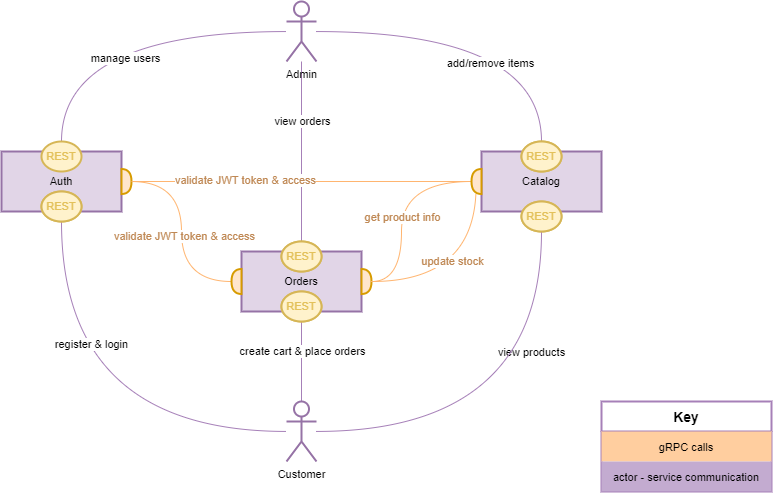

The diagram above was exported from draw.io. Its source (the exported page's mxGraphModel, read from the mxfile embedded in the PNG):
<mxGraphModel dx="1178" dy="649" grid="1" gridSize="10" guides="1" tooltips="1" connect="1" arrows="1" fold="1" page="1" pageScale="1" pageWidth="1169" pageHeight="827" math="0" shadow="0">
  <root>
    <mxCell id="0" />
    <mxCell id="1" parent="0" />
    <mxCell id="-LSkTfaVhBAJyaPzJImd-11" style="edgeStyle=orthogonalEdgeStyle;shape=connector;curved=1;rounded=0;orthogonalLoop=1;jettySize=auto;html=1;entryX=0.5;entryY=1;entryDx=0;entryDy=0;labelBackgroundColor=default;fontFamily=Helvetica;fontSize=11;fontColor=default;endArrow=none;endFill=0;strokeColor=#A680B8;strokeWidth=1;" parent="1" source="-LSkTfaVhBAJyaPzJImd-1" target="-LSkTfaVhBAJyaPzJImd-7" edge="1">
      <mxGeometry relative="1" as="geometry" />
    </mxCell>
    <mxCell id="-LSkTfaVhBAJyaPzJImd-12" value="register &amp;amp; login" style="edgeLabel;html=1;align=center;verticalAlign=middle;resizable=0;points=[];fontSize=11;fontFamily=Helvetica;fontColor=default;" parent="-LSkTfaVhBAJyaPzJImd-11" connectable="0" vertex="1">
      <mxGeometry x="0.4363" y="-29" relative="1" as="geometry">
        <mxPoint as="offset" />
      </mxGeometry>
    </mxCell>
    <mxCell id="-LSkTfaVhBAJyaPzJImd-13" style="edgeStyle=orthogonalEdgeStyle;shape=connector;curved=1;rounded=0;orthogonalLoop=1;jettySize=auto;html=1;entryX=0.5;entryY=1;entryDx=0;entryDy=0;labelBackgroundColor=default;fontFamily=Helvetica;fontSize=11;fontColor=default;endArrow=none;endFill=0;strokeColor=#A680B8;strokeWidth=1;" parent="1" source="-LSkTfaVhBAJyaPzJImd-1" target="-LSkTfaVhBAJyaPzJImd-4" edge="1">
      <mxGeometry relative="1" as="geometry" />
    </mxCell>
    <mxCell id="-LSkTfaVhBAJyaPzJImd-14" value="create cart &amp;amp; place orders" style="edgeLabel;html=1;align=center;verticalAlign=middle;resizable=0;points=[];fontSize=11;fontFamily=Helvetica;fontColor=default;" parent="-LSkTfaVhBAJyaPzJImd-13" connectable="0" vertex="1">
      <mxGeometry x="0.2978" y="-5" relative="1" as="geometry">
        <mxPoint x="-5" y="8" as="offset" />
      </mxGeometry>
    </mxCell>
    <mxCell id="-LSkTfaVhBAJyaPzJImd-15" style="edgeStyle=orthogonalEdgeStyle;shape=connector;curved=1;rounded=0;orthogonalLoop=1;jettySize=auto;html=1;entryX=0.565;entryY=0.983;entryDx=0;entryDy=0;entryPerimeter=0;labelBackgroundColor=default;fontFamily=Helvetica;fontSize=11;fontColor=default;endArrow=none;endFill=0;strokeColor=#A680B8;strokeWidth=1;startArrow=none;" parent="1" source="mufx_fzZSksjVCW-xzOw-3" target="-LSkTfaVhBAJyaPzJImd-5" edge="1">
      <mxGeometry relative="1" as="geometry" />
    </mxCell>
    <mxCell id="-LSkTfaVhBAJyaPzJImd-16" value="view products" style="edgeLabel;html=1;align=center;verticalAlign=middle;resizable=0;points=[];fontSize=11;fontFamily=Helvetica;fontColor=default;labelBackgroundColor=default;" parent="-LSkTfaVhBAJyaPzJImd-15" connectable="0" vertex="1">
      <mxGeometry x="0.3274" y="47" relative="1" as="geometry">
        <mxPoint x="-65" y="160" as="offset" />
      </mxGeometry>
    </mxCell>
    <mxCell id="-LSkTfaVhBAJyaPzJImd-1" value="Customer" style="shape=umlActor;verticalLabelPosition=bottom;verticalAlign=top;html=1;outlineConnect=0;rounded=0;shadow=0;glass=0;sketch=0;fontFamily=Helvetica;fontSize=11;strokeColor=#9673a6;strokeWidth=2;fillColor=none;" parent="1" vertex="1">
      <mxGeometry x="545" y="580" width="30" height="60" as="geometry" />
    </mxCell>
    <mxCell id="-LSkTfaVhBAJyaPzJImd-9" style="edgeStyle=orthogonalEdgeStyle;shape=connector;rounded=0;orthogonalLoop=1;jettySize=auto;html=1;entryX=0.5;entryY=0;entryDx=0;entryDy=0;labelBackgroundColor=default;fontFamily=Helvetica;fontSize=11;fontColor=default;endArrow=none;endFill=0;strokeColor=#A680B8;strokeWidth=1;curved=1;" parent="1" source="-LSkTfaVhBAJyaPzJImd-2" target="-LSkTfaVhBAJyaPzJImd-8" edge="1">
      <mxGeometry relative="1" as="geometry" />
    </mxCell>
    <mxCell id="-LSkTfaVhBAJyaPzJImd-10" value="manage users" style="edgeLabel;html=1;align=center;verticalAlign=middle;resizable=0;points=[];fontSize=11;fontFamily=Helvetica;fontColor=default;" parent="-LSkTfaVhBAJyaPzJImd-9" connectable="0" vertex="1">
      <mxGeometry x="-0.0364" y="26" relative="1" as="geometry">
        <mxPoint as="offset" />
      </mxGeometry>
    </mxCell>
    <mxCell id="mufx_fzZSksjVCW-xzOw-8" style="edgeStyle=orthogonalEdgeStyle;shape=connector;curved=1;rounded=0;orthogonalLoop=1;jettySize=auto;html=1;entryX=0.5;entryY=0;entryDx=0;entryDy=0;labelBackgroundColor=default;fontFamily=Helvetica;fontSize=11;fontColor=default;endArrow=none;endFill=0;strokeColor=#A680B8;strokeWidth=1;" parent="1" source="-LSkTfaVhBAJyaPzJImd-2" target="mufx_fzZSksjVCW-xzOw-4" edge="1">
      <mxGeometry relative="1" as="geometry" />
    </mxCell>
    <mxCell id="mufx_fzZSksjVCW-xzOw-9" value="add/remove items" style="edgeLabel;html=1;align=center;verticalAlign=middle;resizable=0;points=[];fontSize=11;fontFamily=Helvetica;fontColor=default;" parent="mufx_fzZSksjVCW-xzOw-8" connectable="0" vertex="1">
      <mxGeometry x="0.0304" y="-31" relative="1" as="geometry">
        <mxPoint as="offset" />
      </mxGeometry>
    </mxCell>
    <mxCell id="mufx_fzZSksjVCW-xzOw-10" style="edgeStyle=orthogonalEdgeStyle;shape=connector;curved=1;rounded=0;orthogonalLoop=1;jettySize=auto;html=1;entryX=0.5;entryY=0;entryDx=0;entryDy=0;labelBackgroundColor=default;fontFamily=Helvetica;fontSize=11;fontColor=default;endArrow=none;endFill=0;strokeColor=#A680B8;strokeWidth=1;" parent="1" source="-LSkTfaVhBAJyaPzJImd-2" target="mufx_fzZSksjVCW-xzOw-1" edge="1">
      <mxGeometry relative="1" as="geometry" />
    </mxCell>
    <mxCell id="mufx_fzZSksjVCW-xzOw-11" value="view orders" style="edgeLabel;html=1;align=center;verticalAlign=middle;resizable=0;points=[];fontSize=11;fontFamily=Helvetica;fontColor=default;" parent="mufx_fzZSksjVCW-xzOw-10" connectable="0" vertex="1">
      <mxGeometry x="0.1511" y="1" relative="1" as="geometry">
        <mxPoint x="-1" y="-44" as="offset" />
      </mxGeometry>
    </mxCell>
    <mxCell id="-LSkTfaVhBAJyaPzJImd-2" value="Admin" style="shape=umlActor;verticalLabelPosition=bottom;verticalAlign=top;html=1;outlineConnect=0;rounded=0;shadow=0;glass=0;sketch=0;fontFamily=Helvetica;fontSize=11;strokeColor=#9673a6;strokeWidth=2;fillColor=none;" parent="1" vertex="1">
      <mxGeometry x="545" y="180" width="30" height="60" as="geometry" />
    </mxCell>
    <mxCell id="-LSkTfaVhBAJyaPzJImd-3" value="Auth" style="rounded=0;whiteSpace=wrap;html=1;shadow=0;glass=0;sketch=0;fontFamily=Helvetica;fontSize=11;strokeColor=#9673a6;strokeWidth=2;fillColor=#e1d5e7;" parent="1" vertex="1">
      <mxGeometry x="260" y="330" width="120" height="60" as="geometry" />
    </mxCell>
    <mxCell id="-LSkTfaVhBAJyaPzJImd-4" value="Orders" style="rounded=0;whiteSpace=wrap;html=1;shadow=0;glass=0;sketch=0;fontFamily=Helvetica;fontSize=11;strokeColor=#9673a6;strokeWidth=2;fillColor=#e1d5e7;" parent="1" vertex="1">
      <mxGeometry x="500" y="430" width="120" height="60" as="geometry" />
    </mxCell>
    <mxCell id="-LSkTfaVhBAJyaPzJImd-5" value="Catalog" style="rounded=0;whiteSpace=wrap;html=1;shadow=0;glass=0;sketch=0;fontFamily=Helvetica;fontSize=11;strokeColor=#9673a6;strokeWidth=2;fillColor=#e1d5e7;" parent="1" vertex="1">
      <mxGeometry x="740" y="330" width="120" height="60" as="geometry" />
    </mxCell>
    <mxCell id="-LSkTfaVhBAJyaPzJImd-7" value="REST" style="ellipse;whiteSpace=wrap;html=1;rounded=0;shadow=0;glass=0;sketch=0;fontFamily=Helvetica;fontSize=11;strokeColor=#d6b656;strokeWidth=2;fillColor=#fff2cc;" parent="1" vertex="1">
      <mxGeometry x="300" y="370" width="40" height="30" as="geometry" />
    </mxCell>
    <mxCell id="-LSkTfaVhBAJyaPzJImd-8" value="REST" style="ellipse;whiteSpace=wrap;html=1;rounded=0;shadow=0;glass=0;sketch=0;fontFamily=Helvetica;fontSize=11;strokeColor=#d6b656;strokeWidth=2;fillColor=#fff2cc;fontColor=#E3C15B;" parent="1" vertex="1">
      <mxGeometry x="300" y="320" width="40" height="30" as="geometry" />
    </mxCell>
    <mxCell id="mufx_fzZSksjVCW-xzOw-1" value="REST" style="ellipse;whiteSpace=wrap;html=1;rounded=0;shadow=0;glass=0;sketch=0;fontFamily=Helvetica;fontSize=11;strokeColor=#d6b656;strokeWidth=2;fillColor=#fff2cc;" parent="1" vertex="1">
      <mxGeometry x="540" y="420" width="40" height="30" as="geometry" />
    </mxCell>
    <mxCell id="mufx_fzZSksjVCW-xzOw-2" value="REST" style="ellipse;whiteSpace=wrap;html=1;rounded=0;shadow=0;glass=0;sketch=0;fontFamily=Helvetica;fontSize=11;strokeColor=#d6b656;strokeWidth=2;fillColor=#fff2cc;" parent="1" vertex="1">
      <mxGeometry x="540" y="470" width="40" height="30" as="geometry" />
    </mxCell>
    <mxCell id="mufx_fzZSksjVCW-xzOw-4" value="REST" style="ellipse;whiteSpace=wrap;html=1;rounded=0;shadow=0;glass=0;sketch=0;fontFamily=Helvetica;fontSize=11;strokeColor=#d6b656;strokeWidth=2;fillColor=#fff2cc;" parent="1" vertex="1">
      <mxGeometry x="780" y="320" width="40" height="30" as="geometry" />
    </mxCell>
    <mxCell id="mufx_fzZSksjVCW-xzOw-3" value="REST" style="ellipse;whiteSpace=wrap;html=1;rounded=0;shadow=0;glass=0;sketch=0;fontFamily=Helvetica;fontSize=11;strokeColor=#d6b656;strokeWidth=2;fillColor=#fff2cc;" parent="1" vertex="1">
      <mxGeometry x="780" y="380" width="40" height="30" as="geometry" />
    </mxCell>
    <mxCell id="mufx_fzZSksjVCW-xzOw-6" value="" style="edgeStyle=orthogonalEdgeStyle;shape=connector;curved=1;rounded=0;orthogonalLoop=1;jettySize=auto;html=1;labelBackgroundColor=default;fontFamily=Helvetica;fontSize=11;fontColor=default;endArrow=none;endFill=0;strokeColor=#A680B8;strokeWidth=1;" parent="1" source="-LSkTfaVhBAJyaPzJImd-1" target="mufx_fzZSksjVCW-xzOw-3" edge="1">
      <mxGeometry relative="1" as="geometry">
        <mxPoint x="575" y="610" as="sourcePoint" />
        <mxPoint x="807.8" y="388.98" as="targetPoint" />
      </mxGeometry>
    </mxCell>
    <mxCell id="mufx_fzZSksjVCW-xzOw-17" style="edgeStyle=orthogonalEdgeStyle;shape=connector;curved=1;rounded=0;orthogonalLoop=1;jettySize=auto;html=1;entryX=1;entryY=0.5;entryDx=0;entryDy=0;entryPerimeter=0;labelBackgroundColor=default;fontFamily=Helvetica;fontSize=11;fontColor=default;endArrow=none;endFill=0;strokeColor=#FFB570;strokeWidth=1;" parent="1" source="mufx_fzZSksjVCW-xzOw-12" target="mufx_fzZSksjVCW-xzOw-15" edge="1">
      <mxGeometry relative="1" as="geometry" />
    </mxCell>
    <mxCell id="mufx_fzZSksjVCW-xzOw-18" value="validate JWT token &amp;amp; access" style="edgeLabel;html=1;align=center;verticalAlign=middle;resizable=0;points=[];fontSize=11;fontFamily=Helvetica;fontColor=#BF8854;" parent="mufx_fzZSksjVCW-xzOw-17" connectable="0" vertex="1">
      <mxGeometry x="0.1474" y="2" relative="1" as="geometry">
        <mxPoint y="-11" as="offset" />
      </mxGeometry>
    </mxCell>
    <mxCell id="mufx_fzZSksjVCW-xzOw-12" value="" style="shape=or;whiteSpace=wrap;html=1;rounded=0;shadow=0;glass=0;sketch=0;fontFamily=Helvetica;fontSize=11;strokeColor=#d79b00;strokeWidth=2;fillColor=#ffe6cc;" parent="1" vertex="1">
      <mxGeometry x="380" y="347.5" width="10" height="25" as="geometry" />
    </mxCell>
    <mxCell id="obGbYbliyhOPUf4phR-E-1" style="edgeStyle=orthogonalEdgeStyle;shape=connector;curved=1;rounded=0;orthogonalLoop=1;jettySize=auto;html=1;entryX=1;entryY=0.5;entryDx=0;entryDy=0;entryPerimeter=0;labelBackgroundColor=default;fontFamily=Helvetica;fontSize=11;fontColor=default;endArrow=none;endFill=0;strokeColor=#FFB570;strokeWidth=1;" parent="1" source="mufx_fzZSksjVCW-xzOw-14" target="mufx_fzZSksjVCW-xzOw-16" edge="1">
      <mxGeometry relative="1" as="geometry">
        <Array as="points">
          <mxPoint x="660" y="460" />
          <mxPoint x="660" y="360" />
        </Array>
      </mxGeometry>
    </mxCell>
    <mxCell id="Kha3gK75HWAlchWLDilG-1" value="get product info" style="edgeLabel;html=1;align=center;verticalAlign=middle;resizable=0;points=[];fontSize=11;fontFamily=Helvetica;fontColor=#BF8854;" parent="obGbYbliyhOPUf4phR-E-1" connectable="0" vertex="1">
      <mxGeometry x="-0.206" y="2" relative="1" as="geometry">
        <mxPoint x="2" y="-16" as="offset" />
      </mxGeometry>
    </mxCell>
    <mxCell id="mufx_fzZSksjVCW-xzOw-14" value="" style="shape=or;whiteSpace=wrap;html=1;rounded=0;shadow=0;glass=0;sketch=0;fontFamily=Helvetica;fontSize=11;strokeColor=#d79b00;strokeWidth=2;fillColor=#ffe6cc;" parent="1" vertex="1">
      <mxGeometry x="620" y="447.5" width="10" height="25" as="geometry" />
    </mxCell>
    <mxCell id="mufx_fzZSksjVCW-xzOw-15" value="" style="shape=or;whiteSpace=wrap;html=1;rounded=0;shadow=0;glass=0;sketch=0;fontFamily=Helvetica;fontSize=11;strokeColor=#d79b00;strokeWidth=2;fillColor=#ffe6cc;rotation=-180;" parent="1" vertex="1">
      <mxGeometry x="490" y="447.5" width="10" height="25" as="geometry" />
    </mxCell>
    <mxCell id="Kha3gK75HWAlchWLDilG-2" value="update stock" style="edgeStyle=orthogonalEdgeStyle;shape=connector;curved=1;rounded=0;orthogonalLoop=1;jettySize=auto;html=1;entryX=1;entryY=0.5;entryDx=0;entryDy=0;entryPerimeter=0;labelBackgroundColor=default;fontFamily=Helvetica;fontSize=11;fontColor=#BF8854;endArrow=none;endFill=0;strokeColor=#FFB570;strokeWidth=1;" parent="1" source="mufx_fzZSksjVCW-xzOw-16" target="mufx_fzZSksjVCW-xzOw-14" edge="1">
      <mxGeometry x="0.1472" y="-20" relative="1" as="geometry">
        <Array as="points">
          <mxPoint x="730" y="460" />
        </Array>
        <mxPoint as="offset" />
      </mxGeometry>
    </mxCell>
    <mxCell id="Kha3gK75HWAlchWLDilG-3" style="edgeStyle=orthogonalEdgeStyle;shape=connector;curved=1;rounded=0;orthogonalLoop=1;jettySize=auto;html=1;entryX=1;entryY=0.5;entryDx=0;entryDy=0;entryPerimeter=0;labelBackgroundColor=default;fontFamily=Helvetica;fontSize=11;fontColor=default;endArrow=none;endFill=0;strokeColor=#FFB570;strokeWidth=1;" parent="1" source="mufx_fzZSksjVCW-xzOw-16" target="mufx_fzZSksjVCW-xzOw-12" edge="1">
      <mxGeometry relative="1" as="geometry" />
    </mxCell>
    <mxCell id="Kha3gK75HWAlchWLDilG-4" value="validate JWT token &amp;amp; access" style="edgeLabel;html=1;align=center;verticalAlign=middle;resizable=0;points=[];fontSize=11;fontFamily=Helvetica;fontColor=#BF8854;" parent="Kha3gK75HWAlchWLDilG-3" connectable="0" vertex="1">
      <mxGeometry x="0.3329" y="-2" relative="1" as="geometry">
        <mxPoint as="offset" />
      </mxGeometry>
    </mxCell>
    <mxCell id="mufx_fzZSksjVCW-xzOw-16" value="" style="shape=or;whiteSpace=wrap;html=1;rounded=0;shadow=0;glass=0;sketch=0;fontFamily=Helvetica;fontSize=11;strokeColor=#d79b00;strokeWidth=2;fillColor=#ffe6cc;rotation=-180;" parent="1" vertex="1">
      <mxGeometry x="730" y="347.5" width="10" height="25" as="geometry" />
    </mxCell>
    <mxCell id="tARrtWSzo4-TZ-8kEeDk-1" value="Key" style="swimlane;fontStyle=1;childLayout=stackLayout;horizontal=1;startSize=30;horizontalStack=0;resizeParent=1;resizeParentMax=0;resizeLast=0;collapsible=1;marginBottom=0;rounded=0;shadow=0;glass=0;sketch=0;fontFamily=Helvetica;fontSize=14;fontColor=default;strokeColor=#A680B8;strokeWidth=2;fillColor=none;align=center;" parent="1" vertex="1">
      <mxGeometry x="860" y="580" width="170" height="90" as="geometry" />
    </mxCell>
    <mxCell id="tARrtWSzo4-TZ-8kEeDk-2" value="gRPC calls" style="text;strokeColor=none;fillColor=#FFCE9F;align=center;verticalAlign=middle;spacingLeft=4;spacingRight=4;overflow=hidden;points=[[0,0.5],[1,0.5]];portConstraint=eastwest;rotatable=0;rounded=0;shadow=0;glass=0;sketch=0;fontFamily=Helvetica;fontSize=11;fontColor=default;" parent="tARrtWSzo4-TZ-8kEeDk-1" vertex="1">
      <mxGeometry y="30" width="170" height="30" as="geometry" />
    </mxCell>
    <mxCell id="tARrtWSzo4-TZ-8kEeDk-3" value="actor - service communication" style="text;strokeColor=none;fillColor=#C3ABD0;align=center;verticalAlign=middle;spacingLeft=4;spacingRight=4;overflow=hidden;points=[[0,0.5],[1,0.5]];portConstraint=eastwest;rotatable=0;rounded=0;shadow=0;glass=0;sketch=0;fontFamily=Helvetica;fontSize=11;fontColor=default;" parent="tARrtWSzo4-TZ-8kEeDk-1" vertex="1">
      <mxGeometry y="60" width="170" height="30" as="geometry" />
    </mxCell>
    <mxCell id="tARrtWSzo4-TZ-8kEeDk-5" value="REST" style="ellipse;whiteSpace=wrap;html=1;rounded=0;shadow=0;glass=0;sketch=0;fontFamily=Helvetica;fontSize=11;strokeColor=#d6b656;strokeWidth=2;fillColor=#fff2cc;fontColor=#E3C15B;" parent="1" vertex="1">
      <mxGeometry x="780" y="380" width="40" height="30" as="geometry" />
    </mxCell>
    <mxCell id="tARrtWSzo4-TZ-8kEeDk-6" value="REST" style="ellipse;whiteSpace=wrap;html=1;rounded=0;shadow=0;glass=0;sketch=0;fontFamily=Helvetica;fontSize=11;strokeColor=#d6b656;strokeWidth=2;fillColor=#fff2cc;fontColor=#E3C15B;" parent="1" vertex="1">
      <mxGeometry x="780" y="320" width="40" height="30" as="geometry" />
    </mxCell>
    <mxCell id="tARrtWSzo4-TZ-8kEeDk-7" value="REST" style="ellipse;whiteSpace=wrap;html=1;rounded=0;shadow=0;glass=0;sketch=0;fontFamily=Helvetica;fontSize=11;strokeColor=#d6b656;strokeWidth=2;fillColor=#fff2cc;fontColor=#E3C15B;" parent="1" vertex="1">
      <mxGeometry x="540" y="470" width="40" height="30" as="geometry" />
    </mxCell>
    <mxCell id="tARrtWSzo4-TZ-8kEeDk-8" value="REST" style="ellipse;whiteSpace=wrap;html=1;rounded=0;shadow=0;glass=0;sketch=0;fontFamily=Helvetica;fontSize=11;strokeColor=#d6b656;strokeWidth=2;fillColor=#fff2cc;fontColor=#E3C15B;" parent="1" vertex="1">
      <mxGeometry x="540" y="420" width="40" height="30" as="geometry" />
    </mxCell>
    <mxCell id="tARrtWSzo4-TZ-8kEeDk-9" value="REST" style="ellipse;whiteSpace=wrap;html=1;rounded=0;shadow=0;glass=0;sketch=0;fontFamily=Helvetica;fontSize=11;strokeColor=#d6b656;strokeWidth=2;fillColor=#fff2cc;fontColor=#E3C15B;" parent="1" vertex="1">
      <mxGeometry x="300" y="370" width="40" height="30" as="geometry" />
    </mxCell>
  </root>
</mxGraphModel>